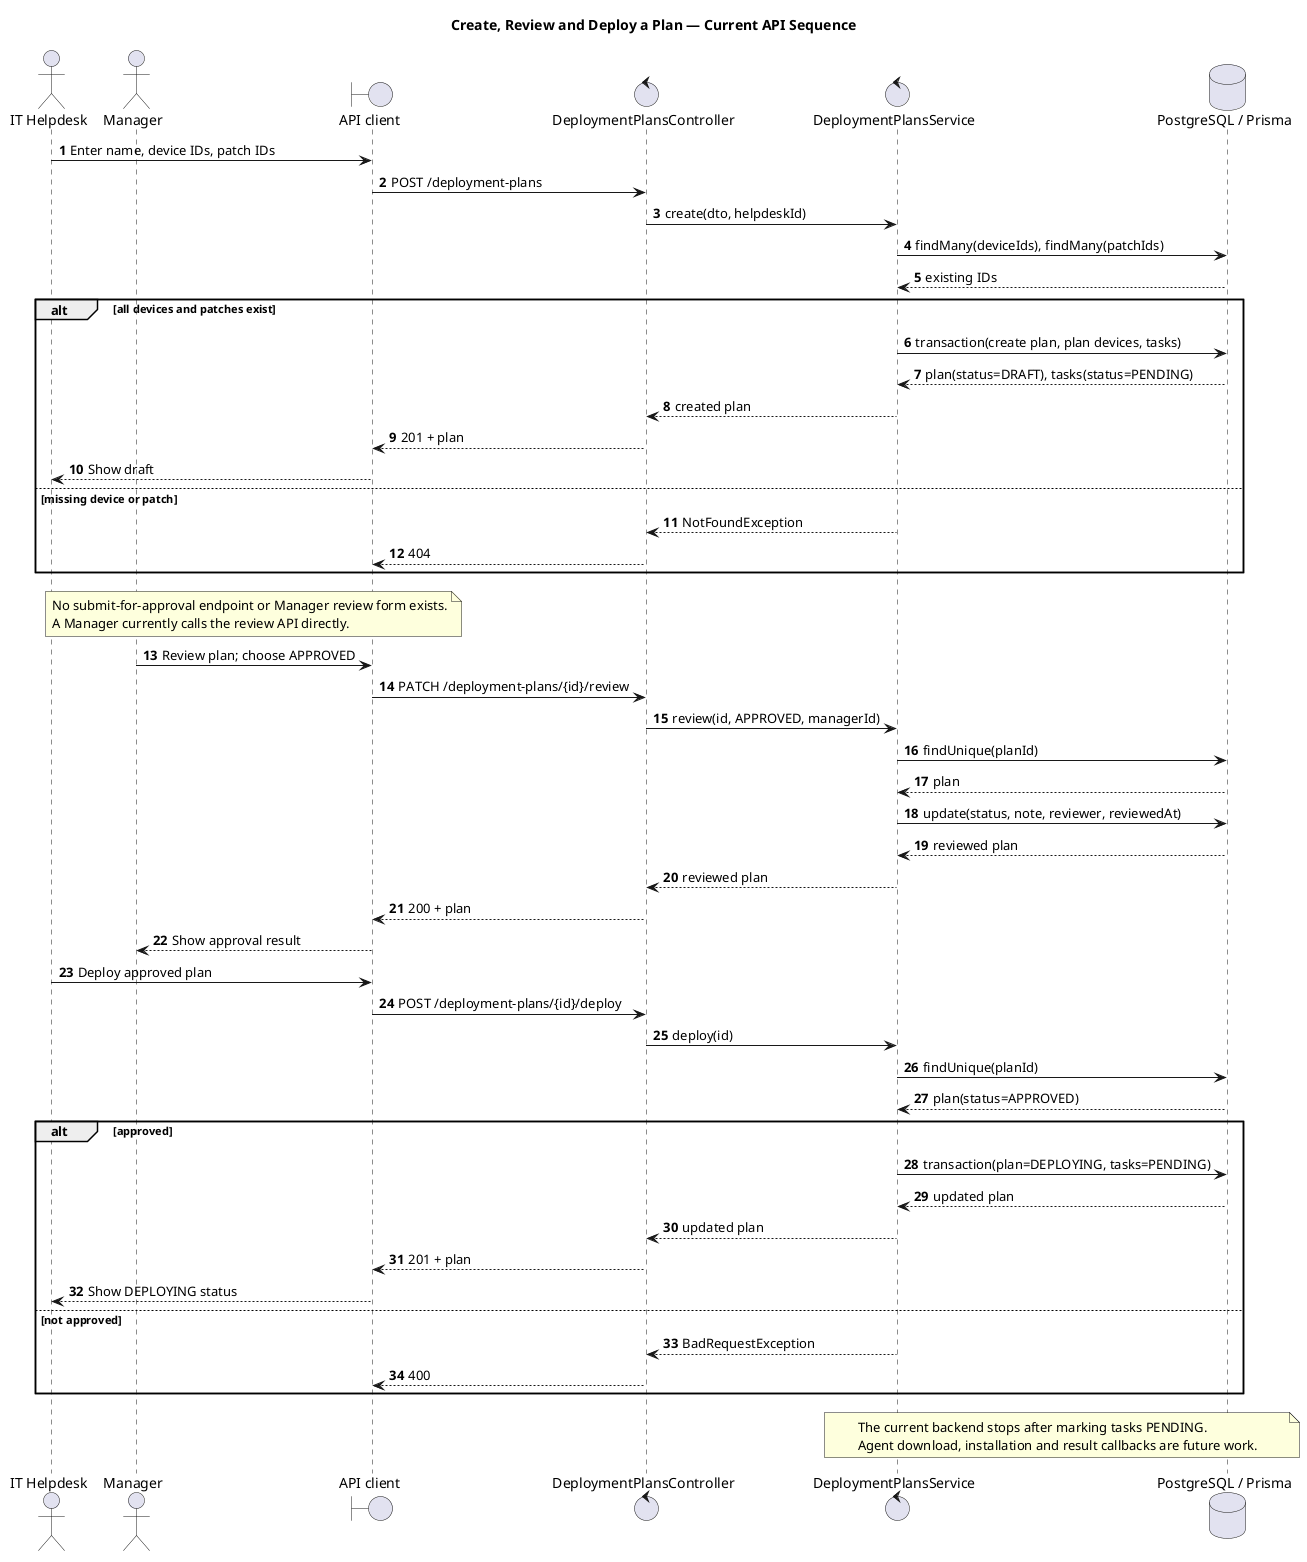

The diagram above was rendered by PlantUML. Its source (embedded in the PNG):
@startuml
title Create, Review and Deploy a Plan — Current API Sequence
autonumber
skinparam shadowing false

actor "IT Helpdesk" as Helpdesk
actor Manager
boundary "API client" as Client
control "DeploymentPlansController" as Controller
control "DeploymentPlansService" as Service
database "PostgreSQL / Prisma" as DB

Helpdesk -> Client : Enter name, device IDs, patch IDs
Client -> Controller : POST /deployment-plans
Controller -> Service : create(dto, helpdeskId)
Service -> DB : findMany(deviceIds), findMany(patchIds)
DB --> Service : existing IDs
alt all devices and patches exist
  Service -> DB : transaction(create plan, plan devices, tasks)
  DB --> Service : plan(status=DRAFT), tasks(status=PENDING)
  Service --> Controller : created plan
  Controller --> Client : 201 + plan
  Client --> Helpdesk : Show draft
else missing device or patch
  Service --> Controller : NotFoundException
  Controller --> Client : 404
end

note over Manager,Client
  No submit-for-approval endpoint or Manager review form exists.
  A Manager currently calls the review API directly.
end note
Manager -> Client : Review plan; choose APPROVED
Client -> Controller : PATCH /deployment-plans/{id}/review
Controller -> Service : review(id, APPROVED, managerId)
Service -> DB : findUnique(planId)
DB --> Service : plan
Service -> DB : update(status, note, reviewer, reviewedAt)
DB --> Service : reviewed plan
Service --> Controller : reviewed plan
Controller --> Client : 200 + plan
Client --> Manager : Show approval result

Helpdesk -> Client : Deploy approved plan
Client -> Controller : POST /deployment-plans/{id}/deploy
Controller -> Service : deploy(id)
Service -> DB : findUnique(planId)
DB --> Service : plan(status=APPROVED)
alt approved
  Service -> DB : transaction(plan=DEPLOYING, tasks=PENDING)
  DB --> Service : updated plan
  Service --> Controller : updated plan
  Controller --> Client : 201 + plan
  Client --> Helpdesk : Show DEPLOYING status
else not approved
  Service --> Controller : BadRequestException
  Controller --> Client : 400
end

note over Service,DB
  The current backend stops after marking tasks PENDING.
  Agent download, installation and result callbacks are future work.
end note
@enduml